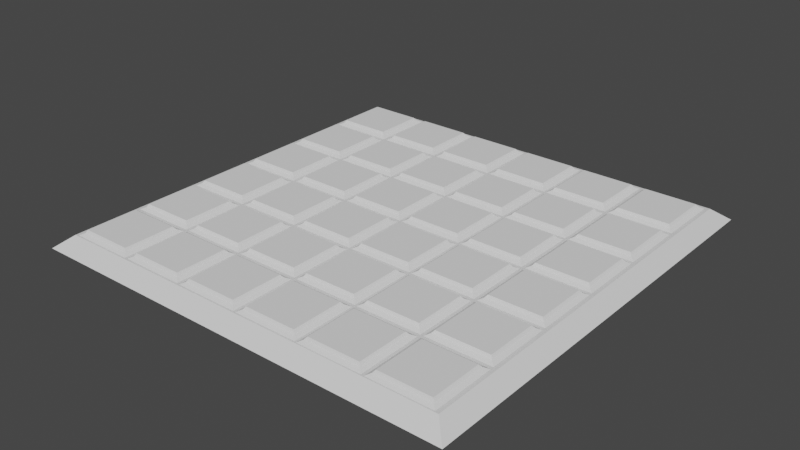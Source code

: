 # Source: Board_1.blend  (saved by Blender 2.81.16; exported with 4.5.12 LTS)
import bpy
from mathutils import Matrix  # noqa: F401  (used for matrix-valued properties, if any)

bpy.ops.wm.read_factory_settings(use_empty=True)
scene = bpy.context.scene
scene.name = 'Scene'

# ---- collections
col_collection = bpy.data.collections.new('Collection'); scene.collection.children.link(col_collection)

# ---- materials (node trees are filled in below, after node groups)
mat_material = bpy.data.materials.new('Material')
mat_material.alpha_threshold = 0.0
mat_material.use_transparent_shadow = False
mat_material.line_color = (0.0, 0.0, 0.0, 1.0)

# ---- material node trees
mat_material.use_nodes = True; mat_material.node_tree.nodes.clear()
_N = mat_material.node_tree.nodes; _L = mat_material.node_tree.links
n0 = _N.new('ShaderNodeOutputMaterial'); n0.name = 'Material Output'; n0.location = (300, 300)
n1 = _N.new('ShaderNodeBsdfPrincipled'); n1.name = 'Principled BSDF'; n1.location = (10, 300)
n1.distribution = 'GGX'
n1.subsurface_method = 'BURLEY'
n1.inputs[2].default_value = 0.4
n1.inputs[3].default_value = 1.45
n1.inputs[27].default_value = (0.0, 0.0, 0.0, 1.0)
n1.inputs[28].default_value = 1.0
_L.new(n1.outputs[0], n0.inputs[0])
n0.is_active_output = True

# ---- world
world_world = bpy.data.worlds.new('World'); scene.world = world_world
world_world.use_nodes = True; world_world.node_tree.nodes.clear()
_N = world_world.node_tree.nodes; _L = world_world.node_tree.links
n0 = _N.new('ShaderNodeOutputWorld'); n0.name = 'World Output'; n0.location = (300, 300)
n1 = _N.new('ShaderNodeBackground'); n1.name = 'Background'; n1.location = (10, 300)
n1.inputs[0].default_value = (0.05088, 0.05088, 0.05088, 1.0)
_L.new(n1.outputs[0], n0.inputs[0])
n0.is_active_output = True
world_world.color = (0.05088, 0.05088, 0.05088)
world_world.use_sun_shadow = False
world_world.sun_shadow_jitter_overblur = 0.0

# ---- meshes
me_cube = bpy.data.meshes.new('Cube')
me_cube.from_pydata([(1.0, 1.0, 1.0), (1.076, 1.076, -1.0), (1.0, -1.0, 1.0), (1.076, -1.076, -1.0), (-1.0, 1.0, 1.0), (-1.076, 1.076, -1.0), (-1.0, -1.0, 1.0), (-1.076, -1.076, -1.0)], [], [(0, 4, 6, 2), (3, 2, 6, 7), (7, 6, 4, 5), (5, 1, 3, 7), (1, 0, 2, 3), (5, 4, 0, 1)])
_uv = me_cube.uv_layers.new(name='UVMap')
_uv.uv.foreach_set('vector', [0.625, 0.5, 0.875, 0.5, 0.875, 0.75, 0.625, 0.75, 0.375, 0.75, 0.625, 0.75, 0.625, 1.0, 0.375, 1.0, 0.375, 0.0, 0.625, 0.0, 0.625, 0.25, 0.375, 0.25, 0.125, 0.5, 0.375, 0.5, 0.375, 0.75, 0.125, 0.75, 0.375, 0.5, 0.625, 0.5, 0.625, 0.75, 0.375, 0.75, 0.375, 0.25, 0.625, 0.25, 0.625, 0.5, 0.375, 0.5])
me_cube.materials.append(mat_material)
me_cube.use_remesh_preserve_volume = False
me_cube.use_remesh_preserve_attributes = False
me_cube.use_mirror_vertex_groups = False
me_cube.update()
me_cube_001 = bpy.data.meshes.new('Cube.001')
me_cube_001.from_pydata([(-1.12, -1.257, -2.576), (-0.8694, -1.042, -1.727), (-1.12, 1.222, -2.576), (-0.8694, 0.9583, -1.727), (1.359, -1.257, -2.576), (1.131, -1.042, -1.727), (1.359, 1.222, -2.576), (1.131, 0.9583, -1.727), (-0.9573, -1.095, -2.205), (-0.9573, 1.06, -2.205), (1.197, 1.06, -2.205), (1.197, -1.095, -2.205)], [], [(8, 1, 3, 9), (9, 3, 7, 10), (10, 7, 5, 11), (11, 5, 1, 8), (2, 6, 4, 0), (7, 3, 1, 5), (4, 11, 8, 0), (6, 10, 11, 4), (2, 9, 10, 6), (0, 8, 9, 2)])
_uv = me_cube_001.uv_layers.new(name='UVMap')
_uv.uv.foreach_set('vector', [0.4954, 0.0, 0.625, 0.0, 0.625, 0.25, 0.4954, 0.25, 0.4954, 0.25, 0.625, 0.25, 0.625, 0.5, 0.4954, 0.5, 0.4954, 0.5, 0.625, 0.5, 0.625, 0.75, 0.4954, 0.75, 0.4954, 0.75, 0.625, 0.75, 0.625, 1.0, 0.4954, 1.0, 0.125, 0.5, 0.375, 0.5, 0.375, 0.75, 0.125, 0.75, 0.625, 0.5, 0.875, 0.5, 0.875, 0.75, 0.625, 0.75, 0.375, 0.75, 0.4954, 0.75, 0.4954, 1.0, 0.375, 1.0, 0.375, 0.5, 0.4954, 0.5, 0.4954, 0.75, 0.375, 0.75, 0.375, 0.25, 0.4954, 0.25, 0.4954, 0.5, 0.375, 0.5, 0.375, 0.0, 0.4954, 0.0, 0.4954, 0.25, 0.375, 0.25])
me_cube_001.use_remesh_fix_poles = True
me_cube_001.use_remesh_preserve_attributes = False
me_cube_001.use_mirror_vertex_groups = False
me_cube_001.update()
me_cube_002 = bpy.data.meshes.new('Cube.002')
me_cube_002.from_pydata([(-1.12, -1.257, -2.576), (-0.8694, -1.042, -1.727), (-1.12, 1.222, -2.576), (-0.8694, 0.9583, -1.727), (1.359, -1.257, -2.576), (1.131, -1.042, -1.727), (1.359, 1.222, -2.576), (1.131, 0.9583, -1.727), (-0.9573, -1.095, -2.205), (-0.9573, 1.06, -2.205), (1.197, 1.06, -2.205), (1.197, -1.095, -2.205)], [], [(8, 1, 3, 9), (9, 3, 7, 10), (10, 7, 5, 11), (11, 5, 1, 8), (2, 6, 4, 0), (7, 3, 1, 5), (4, 11, 8, 0), (6, 10, 11, 4), (2, 9, 10, 6), (0, 8, 9, 2)])
_uv = me_cube_002.uv_layers.new(name='UVMap')
_uv.uv.foreach_set('vector', [0.4954, 0.0, 0.625, 0.0, 0.625, 0.25, 0.4954, 0.25, 0.4954, 0.25, 0.625, 0.25, 0.625, 0.5, 0.4954, 0.5, 0.4954, 0.5, 0.625, 0.5, 0.625, 0.75, 0.4954, 0.75, 0.4954, 0.75, 0.625, 0.75, 0.625, 1.0, 0.4954, 1.0, 0.125, 0.5, 0.375, 0.5, 0.375, 0.75, 0.125, 0.75, 0.625, 0.5, 0.875, 0.5, 0.875, 0.75, 0.625, 0.75, 0.375, 0.75, 0.4954, 0.75, 0.4954, 1.0, 0.375, 1.0, 0.375, 0.5, 0.4954, 0.5, 0.4954, 0.75, 0.375, 0.75, 0.375, 0.25, 0.4954, 0.25, 0.4954, 0.5, 0.375, 0.5, 0.375, 0.0, 0.4954, 0.0, 0.4954, 0.25, 0.375, 0.25])
me_cube_002.use_remesh_fix_poles = True
me_cube_002.use_remesh_preserve_attributes = False
me_cube_002.use_mirror_vertex_groups = False
me_cube_002.update()
me_cube_003 = bpy.data.meshes.new('Cube.003')
me_cube_003.from_pydata([(-1.12, -1.257, -2.576), (-0.8694, -1.042, -1.727), (-1.12, 1.222, -2.576), (-0.8694, 0.9583, -1.727), (1.359, -1.257, -2.576), (1.131, -1.042, -1.727), (1.359, 1.222, -2.576), (1.131, 0.9583, -1.727), (-0.9573, -1.095, -2.205), (-0.9573, 1.06, -2.205), (1.197, 1.06, -2.205), (1.197, -1.095, -2.205)], [], [(8, 1, 3, 9), (9, 3, 7, 10), (10, 7, 5, 11), (11, 5, 1, 8), (2, 6, 4, 0), (7, 3, 1, 5), (4, 11, 8, 0), (6, 10, 11, 4), (2, 9, 10, 6), (0, 8, 9, 2)])
_uv = me_cube_003.uv_layers.new(name='UVMap')
_uv.uv.foreach_set('vector', [0.4954, 0.0, 0.625, 0.0, 0.625, 0.25, 0.4954, 0.25, 0.4954, 0.25, 0.625, 0.25, 0.625, 0.5, 0.4954, 0.5, 0.4954, 0.5, 0.625, 0.5, 0.625, 0.75, 0.4954, 0.75, 0.4954, 0.75, 0.625, 0.75, 0.625, 1.0, 0.4954, 1.0, 0.125, 0.5, 0.375, 0.5, 0.375, 0.75, 0.125, 0.75, 0.625, 0.5, 0.875, 0.5, 0.875, 0.75, 0.625, 0.75, 0.375, 0.75, 0.4954, 0.75, 0.4954, 1.0, 0.375, 1.0, 0.375, 0.5, 0.4954, 0.5, 0.4954, 0.75, 0.375, 0.75, 0.375, 0.25, 0.4954, 0.25, 0.4954, 0.5, 0.375, 0.5, 0.375, 0.0, 0.4954, 0.0, 0.4954, 0.25, 0.375, 0.25])
me_cube_003.use_remesh_fix_poles = True
me_cube_003.use_remesh_preserve_attributes = False
me_cube_003.use_mirror_vertex_groups = False
me_cube_003.update()
me_cube_004 = bpy.data.meshes.new('Cube.004')
me_cube_004.from_pydata([(-1.12, -1.257, -2.576), (-0.8694, -1.042, -1.727), (-1.12, 1.222, -2.576), (-0.8694, 0.9583, -1.727), (1.359, -1.257, -2.576), (1.131, -1.042, -1.727), (1.359, 1.222, -2.576), (1.131, 0.9583, -1.727), (-0.9573, -1.095, -2.205), (-0.9573, 1.06, -2.205), (1.197, 1.06, -2.205), (1.197, -1.095, -2.205)], [], [(8, 1, 3, 9), (9, 3, 7, 10), (10, 7, 5, 11), (11, 5, 1, 8), (2, 6, 4, 0), (7, 3, 1, 5), (4, 11, 8, 0), (6, 10, 11, 4), (2, 9, 10, 6), (0, 8, 9, 2)])
_uv = me_cube_004.uv_layers.new(name='UVMap')
_uv.uv.foreach_set('vector', [0.4954, 0.0, 0.625, 0.0, 0.625, 0.25, 0.4954, 0.25, 0.4954, 0.25, 0.625, 0.25, 0.625, 0.5, 0.4954, 0.5, 0.4954, 0.5, 0.625, 0.5, 0.625, 0.75, 0.4954, 0.75, 0.4954, 0.75, 0.625, 0.75, 0.625, 1.0, 0.4954, 1.0, 0.125, 0.5, 0.375, 0.5, 0.375, 0.75, 0.125, 0.75, 0.625, 0.5, 0.875, 0.5, 0.875, 0.75, 0.625, 0.75, 0.375, 0.75, 0.4954, 0.75, 0.4954, 1.0, 0.375, 1.0, 0.375, 0.5, 0.4954, 0.5, 0.4954, 0.75, 0.375, 0.75, 0.375, 0.25, 0.4954, 0.25, 0.4954, 0.5, 0.375, 0.5, 0.375, 0.0, 0.4954, 0.0, 0.4954, 0.25, 0.375, 0.25])
me_cube_004.use_remesh_fix_poles = True
me_cube_004.use_remesh_preserve_attributes = False
me_cube_004.use_mirror_vertex_groups = False
me_cube_004.update()
me_cube_005 = bpy.data.meshes.new('Cube.005')
me_cube_005.from_pydata([(-1.12, -1.257, -2.576), (-0.8694, -1.042, -1.727), (-1.12, 1.222, -2.576), (-0.8694, 0.9583, -1.727), (1.359, -1.257, -2.576), (1.131, -1.042, -1.727), (1.359, 1.222, -2.576), (1.131, 0.9583, -1.727), (-0.9573, -1.095, -2.205), (-0.9573, 1.06, -2.205), (1.197, 1.06, -2.205), (1.197, -1.095, -2.205)], [], [(8, 1, 3, 9), (9, 3, 7, 10), (10, 7, 5, 11), (11, 5, 1, 8), (2, 6, 4, 0), (7, 3, 1, 5), (4, 11, 8, 0), (6, 10, 11, 4), (2, 9, 10, 6), (0, 8, 9, 2)])
_uv = me_cube_005.uv_layers.new(name='UVMap')
_uv.uv.foreach_set('vector', [0.4954, 0.0, 0.625, 0.0, 0.625, 0.25, 0.4954, 0.25, 0.4954, 0.25, 0.625, 0.25, 0.625, 0.5, 0.4954, 0.5, 0.4954, 0.5, 0.625, 0.5, 0.625, 0.75, 0.4954, 0.75, 0.4954, 0.75, 0.625, 0.75, 0.625, 1.0, 0.4954, 1.0, 0.125, 0.5, 0.375, 0.5, 0.375, 0.75, 0.125, 0.75, 0.625, 0.5, 0.875, 0.5, 0.875, 0.75, 0.625, 0.75, 0.375, 0.75, 0.4954, 0.75, 0.4954, 1.0, 0.375, 1.0, 0.375, 0.5, 0.4954, 0.5, 0.4954, 0.75, 0.375, 0.75, 0.375, 0.25, 0.4954, 0.25, 0.4954, 0.5, 0.375, 0.5, 0.375, 0.0, 0.4954, 0.0, 0.4954, 0.25, 0.375, 0.25])
me_cube_005.use_remesh_fix_poles = True
me_cube_005.use_remesh_preserve_attributes = False
me_cube_005.use_mirror_vertex_groups = False
me_cube_005.update()
me_cube_006 = bpy.data.meshes.new('Cube.006')
me_cube_006.from_pydata([(-1.12, -1.257, -2.576), (-0.8694, -1.042, -1.727), (-1.12, 1.222, -2.576), (-0.8694, 0.9583, -1.727), (1.359, -1.257, -2.576), (1.131, -1.042, -1.727), (1.359, 1.222, -2.576), (1.131, 0.9583, -1.727), (-0.9573, -1.095, -2.205), (-0.9573, 1.06, -2.205), (1.197, 1.06, -2.205), (1.197, -1.095, -2.205)], [], [(8, 1, 3, 9), (9, 3, 7, 10), (10, 7, 5, 11), (11, 5, 1, 8), (2, 6, 4, 0), (7, 3, 1, 5), (4, 11, 8, 0), (6, 10, 11, 4), (2, 9, 10, 6), (0, 8, 9, 2)])
_uv = me_cube_006.uv_layers.new(name='UVMap')
_uv.uv.foreach_set('vector', [0.4954, 0.0, 0.625, 0.0, 0.625, 0.25, 0.4954, 0.25, 0.4954, 0.25, 0.625, 0.25, 0.625, 0.5, 0.4954, 0.5, 0.4954, 0.5, 0.625, 0.5, 0.625, 0.75, 0.4954, 0.75, 0.4954, 0.75, 0.625, 0.75, 0.625, 1.0, 0.4954, 1.0, 0.125, 0.5, 0.375, 0.5, 0.375, 0.75, 0.125, 0.75, 0.625, 0.5, 0.875, 0.5, 0.875, 0.75, 0.625, 0.75, 0.375, 0.75, 0.4954, 0.75, 0.4954, 1.0, 0.375, 1.0, 0.375, 0.5, 0.4954, 0.5, 0.4954, 0.75, 0.375, 0.75, 0.375, 0.25, 0.4954, 0.25, 0.4954, 0.5, 0.375, 0.5, 0.375, 0.0, 0.4954, 0.0, 0.4954, 0.25, 0.375, 0.25])
me_cube_006.use_remesh_fix_poles = True
me_cube_006.use_remesh_preserve_attributes = False
me_cube_006.use_mirror_vertex_groups = False
me_cube_006.update()
me_cube_007 = bpy.data.meshes.new('Cube.007')
me_cube_007.from_pydata([(-1.12, -1.257, -2.576), (-0.8694, -1.042, -1.727), (-1.12, 1.222, -2.576), (-0.8694, 0.9583, -1.727), (1.359, -1.257, -2.576), (1.131, -1.042, -1.727), (1.359, 1.222, -2.576), (1.131, 0.9583, -1.727), (-0.9573, -1.095, -2.205), (-0.9573, 1.06, -2.205), (1.197, 1.06, -2.205), (1.197, -1.095, -2.205)], [], [(8, 1, 3, 9), (9, 3, 7, 10), (10, 7, 5, 11), (11, 5, 1, 8), (2, 6, 4, 0), (7, 3, 1, 5), (4, 11, 8, 0), (6, 10, 11, 4), (2, 9, 10, 6), (0, 8, 9, 2)])
_uv = me_cube_007.uv_layers.new(name='UVMap')
_uv.uv.foreach_set('vector', [0.4954, 0.0, 0.625, 0.0, 0.625, 0.25, 0.4954, 0.25, 0.4954, 0.25, 0.625, 0.25, 0.625, 0.5, 0.4954, 0.5, 0.4954, 0.5, 0.625, 0.5, 0.625, 0.75, 0.4954, 0.75, 0.4954, 0.75, 0.625, 0.75, 0.625, 1.0, 0.4954, 1.0, 0.125, 0.5, 0.375, 0.5, 0.375, 0.75, 0.125, 0.75, 0.625, 0.5, 0.875, 0.5, 0.875, 0.75, 0.625, 0.75, 0.375, 0.75, 0.4954, 0.75, 0.4954, 1.0, 0.375, 1.0, 0.375, 0.5, 0.4954, 0.5, 0.4954, 0.75, 0.375, 0.75, 0.375, 0.25, 0.4954, 0.25, 0.4954, 0.5, 0.375, 0.5, 0.375, 0.0, 0.4954, 0.0, 0.4954, 0.25, 0.375, 0.25])
me_cube_007.use_remesh_fix_poles = True
me_cube_007.use_remesh_preserve_attributes = False
me_cube_007.use_mirror_vertex_groups = False
me_cube_007.update()
me_cube_008 = bpy.data.meshes.new('Cube.008')
me_cube_008.from_pydata([(-1.12, -1.257, -2.576), (-0.8694, -1.042, -1.727), (-1.12, 1.222, -2.576), (-0.8694, 0.9583, -1.727), (1.359, -1.257, -2.576), (1.131, -1.042, -1.727), (1.359, 1.222, -2.576), (1.131, 0.9583, -1.727), (-0.9573, -1.095, -2.205), (-0.9573, 1.06, -2.205), (1.197, 1.06, -2.205), (1.197, -1.095, -2.205)], [], [(8, 1, 3, 9), (9, 3, 7, 10), (10, 7, 5, 11), (11, 5, 1, 8), (2, 6, 4, 0), (7, 3, 1, 5), (4, 11, 8, 0), (6, 10, 11, 4), (2, 9, 10, 6), (0, 8, 9, 2)])
_uv = me_cube_008.uv_layers.new(name='UVMap')
_uv.uv.foreach_set('vector', [0.4954, 0.0, 0.625, 0.0, 0.625, 0.25, 0.4954, 0.25, 0.4954, 0.25, 0.625, 0.25, 0.625, 0.5, 0.4954, 0.5, 0.4954, 0.5, 0.625, 0.5, 0.625, 0.75, 0.4954, 0.75, 0.4954, 0.75, 0.625, 0.75, 0.625, 1.0, 0.4954, 1.0, 0.125, 0.5, 0.375, 0.5, 0.375, 0.75, 0.125, 0.75, 0.625, 0.5, 0.875, 0.5, 0.875, 0.75, 0.625, 0.75, 0.375, 0.75, 0.4954, 0.75, 0.4954, 1.0, 0.375, 1.0, 0.375, 0.5, 0.4954, 0.5, 0.4954, 0.75, 0.375, 0.75, 0.375, 0.25, 0.4954, 0.25, 0.4954, 0.5, 0.375, 0.5, 0.375, 0.0, 0.4954, 0.0, 0.4954, 0.25, 0.375, 0.25])
me_cube_008.use_remesh_fix_poles = True
me_cube_008.use_remesh_preserve_attributes = False
me_cube_008.use_mirror_vertex_groups = False
me_cube_008.update()
me_cube_009 = bpy.data.meshes.new('Cube.009')
me_cube_009.from_pydata([(-1.12, -1.257, -2.576), (-0.8694, -1.042, -1.727), (-1.12, 1.222, -2.576), (-0.8694, 0.9583, -1.727), (1.359, -1.257, -2.576), (1.131, -1.042, -1.727), (1.359, 1.222, -2.576), (1.131, 0.9583, -1.727), (-0.9573, -1.095, -2.205), (-0.9573, 1.06, -2.205), (1.197, 1.06, -2.205), (1.197, -1.095, -2.205)], [], [(8, 1, 3, 9), (9, 3, 7, 10), (10, 7, 5, 11), (11, 5, 1, 8), (2, 6, 4, 0), (7, 3, 1, 5), (4, 11, 8, 0), (6, 10, 11, 4), (2, 9, 10, 6), (0, 8, 9, 2)])
_uv = me_cube_009.uv_layers.new(name='UVMap')
_uv.uv.foreach_set('vector', [0.4954, 0.0, 0.625, 0.0, 0.625, 0.25, 0.4954, 0.25, 0.4954, 0.25, 0.625, 0.25, 0.625, 0.5, 0.4954, 0.5, 0.4954, 0.5, 0.625, 0.5, 0.625, 0.75, 0.4954, 0.75, 0.4954, 0.75, 0.625, 0.75, 0.625, 1.0, 0.4954, 1.0, 0.125, 0.5, 0.375, 0.5, 0.375, 0.75, 0.125, 0.75, 0.625, 0.5, 0.875, 0.5, 0.875, 0.75, 0.625, 0.75, 0.375, 0.75, 0.4954, 0.75, 0.4954, 1.0, 0.375, 1.0, 0.375, 0.5, 0.4954, 0.5, 0.4954, 0.75, 0.375, 0.75, 0.375, 0.25, 0.4954, 0.25, 0.4954, 0.5, 0.375, 0.5, 0.375, 0.0, 0.4954, 0.0, 0.4954, 0.25, 0.375, 0.25])
me_cube_009.use_remesh_fix_poles = True
me_cube_009.use_remesh_preserve_attributes = False
me_cube_009.use_mirror_vertex_groups = False
me_cube_009.update()
me_cube_010 = bpy.data.meshes.new('Cube.010')
me_cube_010.from_pydata([(-1.12, -1.257, -2.576), (-0.8694, -1.042, -1.727), (-1.12, 1.222, -2.576), (-0.8694, 0.9583, -1.727), (1.359, -1.257, -2.576), (1.131, -1.042, -1.727), (1.359, 1.222, -2.576), (1.131, 0.9583, -1.727), (-0.9573, -1.095, -2.205), (-0.9573, 1.06, -2.205), (1.197, 1.06, -2.205), (1.197, -1.095, -2.205)], [], [(8, 1, 3, 9), (9, 3, 7, 10), (10, 7, 5, 11), (11, 5, 1, 8), (2, 6, 4, 0), (7, 3, 1, 5), (4, 11, 8, 0), (6, 10, 11, 4), (2, 9, 10, 6), (0, 8, 9, 2)])
_uv = me_cube_010.uv_layers.new(name='UVMap')
_uv.uv.foreach_set('vector', [0.4954, 0.0, 0.625, 0.0, 0.625, 0.25, 0.4954, 0.25, 0.4954, 0.25, 0.625, 0.25, 0.625, 0.5, 0.4954, 0.5, 0.4954, 0.5, 0.625, 0.5, 0.625, 0.75, 0.4954, 0.75, 0.4954, 0.75, 0.625, 0.75, 0.625, 1.0, 0.4954, 1.0, 0.125, 0.5, 0.375, 0.5, 0.375, 0.75, 0.125, 0.75, 0.625, 0.5, 0.875, 0.5, 0.875, 0.75, 0.625, 0.75, 0.375, 0.75, 0.4954, 0.75, 0.4954, 1.0, 0.375, 1.0, 0.375, 0.5, 0.4954, 0.5, 0.4954, 0.75, 0.375, 0.75, 0.375, 0.25, 0.4954, 0.25, 0.4954, 0.5, 0.375, 0.5, 0.375, 0.0, 0.4954, 0.0, 0.4954, 0.25, 0.375, 0.25])
me_cube_010.use_remesh_fix_poles = True
me_cube_010.use_remesh_preserve_attributes = False
me_cube_010.use_mirror_vertex_groups = False
me_cube_010.update()
me_cube_011 = bpy.data.meshes.new('Cube.011')
me_cube_011.from_pydata([(-1.12, -1.257, -2.576), (-0.8694, -1.042, -1.727), (-1.12, 1.222, -2.576), (-0.8694, 0.9583, -1.727), (1.359, -1.257, -2.576), (1.131, -1.042, -1.727), (1.359, 1.222, -2.576), (1.131, 0.9583, -1.727), (-0.9573, -1.095, -2.205), (-0.9573, 1.06, -2.205), (1.197, 1.06, -2.205), (1.197, -1.095, -2.205)], [], [(8, 1, 3, 9), (9, 3, 7, 10), (10, 7, 5, 11), (11, 5, 1, 8), (2, 6, 4, 0), (7, 3, 1, 5), (4, 11, 8, 0), (6, 10, 11, 4), (2, 9, 10, 6), (0, 8, 9, 2)])
_uv = me_cube_011.uv_layers.new(name='UVMap')
_uv.uv.foreach_set('vector', [0.4954, 0.0, 0.625, 0.0, 0.625, 0.25, 0.4954, 0.25, 0.4954, 0.25, 0.625, 0.25, 0.625, 0.5, 0.4954, 0.5, 0.4954, 0.5, 0.625, 0.5, 0.625, 0.75, 0.4954, 0.75, 0.4954, 0.75, 0.625, 0.75, 0.625, 1.0, 0.4954, 1.0, 0.125, 0.5, 0.375, 0.5, 0.375, 0.75, 0.125, 0.75, 0.625, 0.5, 0.875, 0.5, 0.875, 0.75, 0.625, 0.75, 0.375, 0.75, 0.4954, 0.75, 0.4954, 1.0, 0.375, 1.0, 0.375, 0.5, 0.4954, 0.5, 0.4954, 0.75, 0.375, 0.75, 0.375, 0.25, 0.4954, 0.25, 0.4954, 0.5, 0.375, 0.5, 0.375, 0.0, 0.4954, 0.0, 0.4954, 0.25, 0.375, 0.25])
me_cube_011.use_remesh_fix_poles = True
me_cube_011.use_remesh_preserve_attributes = False
me_cube_011.use_mirror_vertex_groups = False
me_cube_011.update()
me_cube_012 = bpy.data.meshes.new('Cube.012')
me_cube_012.from_pydata([(-1.12, -1.257, -2.576), (-0.8694, -1.042, -1.727), (-1.12, 1.222, -2.576), (-0.8694, 0.9583, -1.727), (1.359, -1.257, -2.576), (1.131, -1.042, -1.727), (1.359, 1.222, -2.576), (1.131, 0.9583, -1.727), (-0.9573, -1.095, -2.205), (-0.9573, 1.06, -2.205), (1.197, 1.06, -2.205), (1.197, -1.095, -2.205)], [], [(8, 1, 3, 9), (9, 3, 7, 10), (10, 7, 5, 11), (11, 5, 1, 8), (2, 6, 4, 0), (7, 3, 1, 5), (4, 11, 8, 0), (6, 10, 11, 4), (2, 9, 10, 6), (0, 8, 9, 2)])
_uv = me_cube_012.uv_layers.new(name='UVMap')
_uv.uv.foreach_set('vector', [0.4954, 0.0, 0.625, 0.0, 0.625, 0.25, 0.4954, 0.25, 0.4954, 0.25, 0.625, 0.25, 0.625, 0.5, 0.4954, 0.5, 0.4954, 0.5, 0.625, 0.5, 0.625, 0.75, 0.4954, 0.75, 0.4954, 0.75, 0.625, 0.75, 0.625, 1.0, 0.4954, 1.0, 0.125, 0.5, 0.375, 0.5, 0.375, 0.75, 0.125, 0.75, 0.625, 0.5, 0.875, 0.5, 0.875, 0.75, 0.625, 0.75, 0.375, 0.75, 0.4954, 0.75, 0.4954, 1.0, 0.375, 1.0, 0.375, 0.5, 0.4954, 0.5, 0.4954, 0.75, 0.375, 0.75, 0.375, 0.25, 0.4954, 0.25, 0.4954, 0.5, 0.375, 0.5, 0.375, 0.0, 0.4954, 0.0, 0.4954, 0.25, 0.375, 0.25])
me_cube_012.use_remesh_fix_poles = True
me_cube_012.use_remesh_preserve_attributes = False
me_cube_012.use_mirror_vertex_groups = False
me_cube_012.update()
me_cube_018 = bpy.data.meshes.new('Cube.018')
me_cube_018.from_pydata([(-1.12, -1.257, -2.576), (-0.8694, -1.042, -1.727), (-1.12, 1.222, -2.576), (-0.8694, 0.9583, -1.727), (1.359, -1.257, -2.576), (1.131, -1.042, -1.727), (1.359, 1.222, -2.576), (1.131, 0.9583, -1.727), (-0.9573, -1.095, -2.205), (-0.9573, 1.06, -2.205), (1.197, 1.06, -2.205), (1.197, -1.095, -2.205)], [], [(8, 1, 3, 9), (9, 3, 7, 10), (10, 7, 5, 11), (11, 5, 1, 8), (2, 6, 4, 0), (7, 3, 1, 5), (4, 11, 8, 0), (6, 10, 11, 4), (2, 9, 10, 6), (0, 8, 9, 2)])
_uv = me_cube_018.uv_layers.new(name='UVMap')
_uv.uv.foreach_set('vector', [0.4954, 0.0, 0.625, 0.0, 0.625, 0.25, 0.4954, 0.25, 0.4954, 0.25, 0.625, 0.25, 0.625, 0.5, 0.4954, 0.5, 0.4954, 0.5, 0.625, 0.5, 0.625, 0.75, 0.4954, 0.75, 0.4954, 0.75, 0.625, 0.75, 0.625, 1.0, 0.4954, 1.0, 0.125, 0.5, 0.375, 0.5, 0.375, 0.75, 0.125, 0.75, 0.625, 0.5, 0.875, 0.5, 0.875, 0.75, 0.625, 0.75, 0.375, 0.75, 0.4954, 0.75, 0.4954, 1.0, 0.375, 1.0, 0.375, 0.5, 0.4954, 0.5, 0.4954, 0.75, 0.375, 0.75, 0.375, 0.25, 0.4954, 0.25, 0.4954, 0.5, 0.375, 0.5, 0.375, 0.0, 0.4954, 0.0, 0.4954, 0.25, 0.375, 0.25])
me_cube_018.use_remesh_fix_poles = True
me_cube_018.use_remesh_preserve_attributes = False
me_cube_018.use_mirror_vertex_groups = False
me_cube_018.update()
me_cube_017 = bpy.data.meshes.new('Cube.017')
me_cube_017.from_pydata([(-1.12, -1.257, -2.576), (-0.8694, -1.042, -1.727), (-1.12, 1.222, -2.576), (-0.8694, 0.9583, -1.727), (1.359, -1.257, -2.576), (1.131, -1.042, -1.727), (1.359, 1.222, -2.576), (1.131, 0.9583, -1.727), (-0.9573, -1.095, -2.205), (-0.9573, 1.06, -2.205), (1.197, 1.06, -2.205), (1.197, -1.095, -2.205)], [], [(8, 1, 3, 9), (9, 3, 7, 10), (10, 7, 5, 11), (11, 5, 1, 8), (2, 6, 4, 0), (7, 3, 1, 5), (4, 11, 8, 0), (6, 10, 11, 4), (2, 9, 10, 6), (0, 8, 9, 2)])
_uv = me_cube_017.uv_layers.new(name='UVMap')
_uv.uv.foreach_set('vector', [0.4954, 0.0, 0.625, 0.0, 0.625, 0.25, 0.4954, 0.25, 0.4954, 0.25, 0.625, 0.25, 0.625, 0.5, 0.4954, 0.5, 0.4954, 0.5, 0.625, 0.5, 0.625, 0.75, 0.4954, 0.75, 0.4954, 0.75, 0.625, 0.75, 0.625, 1.0, 0.4954, 1.0, 0.125, 0.5, 0.375, 0.5, 0.375, 0.75, 0.125, 0.75, 0.625, 0.5, 0.875, 0.5, 0.875, 0.75, 0.625, 0.75, 0.375, 0.75, 0.4954, 0.75, 0.4954, 1.0, 0.375, 1.0, 0.375, 0.5, 0.4954, 0.5, 0.4954, 0.75, 0.375, 0.75, 0.375, 0.25, 0.4954, 0.25, 0.4954, 0.5, 0.375, 0.5, 0.375, 0.0, 0.4954, 0.0, 0.4954, 0.25, 0.375, 0.25])
me_cube_017.use_remesh_fix_poles = True
me_cube_017.use_remesh_preserve_attributes = False
me_cube_017.use_mirror_vertex_groups = False
me_cube_017.update()
me_cube_016 = bpy.data.meshes.new('Cube.016')
me_cube_016.from_pydata([(-1.12, -1.257, -2.576), (-0.8694, -1.042, -1.727), (-1.12, 1.222, -2.576), (-0.8694, 0.9583, -1.727), (1.359, -1.257, -2.576), (1.131, -1.042, -1.727), (1.359, 1.222, -2.576), (1.131, 0.9583, -1.727), (-0.9573, -1.095, -2.205), (-0.9573, 1.06, -2.205), (1.197, 1.06, -2.205), (1.197, -1.095, -2.205)], [], [(8, 1, 3, 9), (9, 3, 7, 10), (10, 7, 5, 11), (11, 5, 1, 8), (2, 6, 4, 0), (7, 3, 1, 5), (4, 11, 8, 0), (6, 10, 11, 4), (2, 9, 10, 6), (0, 8, 9, 2)])
_uv = me_cube_016.uv_layers.new(name='UVMap')
_uv.uv.foreach_set('vector', [0.4954, 0.0, 0.625, 0.0, 0.625, 0.25, 0.4954, 0.25, 0.4954, 0.25, 0.625, 0.25, 0.625, 0.5, 0.4954, 0.5, 0.4954, 0.5, 0.625, 0.5, 0.625, 0.75, 0.4954, 0.75, 0.4954, 0.75, 0.625, 0.75, 0.625, 1.0, 0.4954, 1.0, 0.125, 0.5, 0.375, 0.5, 0.375, 0.75, 0.125, 0.75, 0.625, 0.5, 0.875, 0.5, 0.875, 0.75, 0.625, 0.75, 0.375, 0.75, 0.4954, 0.75, 0.4954, 1.0, 0.375, 1.0, 0.375, 0.5, 0.4954, 0.5, 0.4954, 0.75, 0.375, 0.75, 0.375, 0.25, 0.4954, 0.25, 0.4954, 0.5, 0.375, 0.5, 0.375, 0.0, 0.4954, 0.0, 0.4954, 0.25, 0.375, 0.25])
me_cube_016.use_remesh_fix_poles = True
me_cube_016.use_remesh_preserve_attributes = False
me_cube_016.use_mirror_vertex_groups = False
me_cube_016.update()
me_cube_015 = bpy.data.meshes.new('Cube.015')
me_cube_015.from_pydata([(-1.12, -1.257, -2.576), (-0.8694, -1.042, -1.727), (-1.12, 1.222, -2.576), (-0.8694, 0.9583, -1.727), (1.359, -1.257, -2.576), (1.131, -1.042, -1.727), (1.359, 1.222, -2.576), (1.131, 0.9583, -1.727), (-0.9573, -1.095, -2.205), (-0.9573, 1.06, -2.205), (1.197, 1.06, -2.205), (1.197, -1.095, -2.205)], [], [(8, 1, 3, 9), (9, 3, 7, 10), (10, 7, 5, 11), (11, 5, 1, 8), (2, 6, 4, 0), (7, 3, 1, 5), (4, 11, 8, 0), (6, 10, 11, 4), (2, 9, 10, 6), (0, 8, 9, 2)])
_uv = me_cube_015.uv_layers.new(name='UVMap')
_uv.uv.foreach_set('vector', [0.4954, 0.0, 0.625, 0.0, 0.625, 0.25, 0.4954, 0.25, 0.4954, 0.25, 0.625, 0.25, 0.625, 0.5, 0.4954, 0.5, 0.4954, 0.5, 0.625, 0.5, 0.625, 0.75, 0.4954, 0.75, 0.4954, 0.75, 0.625, 0.75, 0.625, 1.0, 0.4954, 1.0, 0.125, 0.5, 0.375, 0.5, 0.375, 0.75, 0.125, 0.75, 0.625, 0.5, 0.875, 0.5, 0.875, 0.75, 0.625, 0.75, 0.375, 0.75, 0.4954, 0.75, 0.4954, 1.0, 0.375, 1.0, 0.375, 0.5, 0.4954, 0.5, 0.4954, 0.75, 0.375, 0.75, 0.375, 0.25, 0.4954, 0.25, 0.4954, 0.5, 0.375, 0.5, 0.375, 0.0, 0.4954, 0.0, 0.4954, 0.25, 0.375, 0.25])
me_cube_015.use_remesh_fix_poles = True
me_cube_015.use_remesh_preserve_attributes = False
me_cube_015.use_mirror_vertex_groups = False
me_cube_015.update()
me_cube_014 = bpy.data.meshes.new('Cube.014')
me_cube_014.from_pydata([(-1.12, -1.257, -2.576), (-0.8694, -1.042, -1.727), (-1.12, 1.222, -2.576), (-0.8694, 0.9583, -1.727), (1.359, -1.257, -2.576), (1.131, -1.042, -1.727), (1.359, 1.222, -2.576), (1.131, 0.9583, -1.727), (-0.9573, -1.095, -2.205), (-0.9573, 1.06, -2.205), (1.197, 1.06, -2.205), (1.197, -1.095, -2.205)], [], [(8, 1, 3, 9), (9, 3, 7, 10), (10, 7, 5, 11), (11, 5, 1, 8), (2, 6, 4, 0), (7, 3, 1, 5), (4, 11, 8, 0), (6, 10, 11, 4), (2, 9, 10, 6), (0, 8, 9, 2)])
_uv = me_cube_014.uv_layers.new(name='UVMap')
_uv.uv.foreach_set('vector', [0.4954, 0.0, 0.625, 0.0, 0.625, 0.25, 0.4954, 0.25, 0.4954, 0.25, 0.625, 0.25, 0.625, 0.5, 0.4954, 0.5, 0.4954, 0.5, 0.625, 0.5, 0.625, 0.75, 0.4954, 0.75, 0.4954, 0.75, 0.625, 0.75, 0.625, 1.0, 0.4954, 1.0, 0.125, 0.5, 0.375, 0.5, 0.375, 0.75, 0.125, 0.75, 0.625, 0.5, 0.875, 0.5, 0.875, 0.75, 0.625, 0.75, 0.375, 0.75, 0.4954, 0.75, 0.4954, 1.0, 0.375, 1.0, 0.375, 0.5, 0.4954, 0.5, 0.4954, 0.75, 0.375, 0.75, 0.375, 0.25, 0.4954, 0.25, 0.4954, 0.5, 0.375, 0.5, 0.375, 0.0, 0.4954, 0.0, 0.4954, 0.25, 0.375, 0.25])
me_cube_014.use_remesh_fix_poles = True
me_cube_014.use_remesh_preserve_attributes = False
me_cube_014.use_mirror_vertex_groups = False
me_cube_014.update()
me_cube_013 = bpy.data.meshes.new('Cube.013')
me_cube_013.from_pydata([(-1.12, -1.257, -2.576), (-0.8694, -1.042, -1.727), (-1.12, 1.222, -2.576), (-0.8694, 0.9583, -1.727), (1.359, -1.257, -2.576), (1.131, -1.042, -1.727), (1.359, 1.222, -2.576), (1.131, 0.9583, -1.727), (-0.9573, -1.095, -2.205), (-0.9573, 1.06, -2.205), (1.197, 1.06, -2.205), (1.197, -1.095, -2.205)], [], [(8, 1, 3, 9), (9, 3, 7, 10), (10, 7, 5, 11), (11, 5, 1, 8), (2, 6, 4, 0), (7, 3, 1, 5), (4, 11, 8, 0), (6, 10, 11, 4), (2, 9, 10, 6), (0, 8, 9, 2)])
_uv = me_cube_013.uv_layers.new(name='UVMap')
_uv.uv.foreach_set('vector', [0.4954, 0.0, 0.625, 0.0, 0.625, 0.25, 0.4954, 0.25, 0.4954, 0.25, 0.625, 0.25, 0.625, 0.5, 0.4954, 0.5, 0.4954, 0.5, 0.625, 0.5, 0.625, 0.75, 0.4954, 0.75, 0.4954, 0.75, 0.625, 0.75, 0.625, 1.0, 0.4954, 1.0, 0.125, 0.5, 0.375, 0.5, 0.375, 0.75, 0.125, 0.75, 0.625, 0.5, 0.875, 0.5, 0.875, 0.75, 0.625, 0.75, 0.375, 0.75, 0.4954, 0.75, 0.4954, 1.0, 0.375, 1.0, 0.375, 0.5, 0.4954, 0.5, 0.4954, 0.75, 0.375, 0.75, 0.375, 0.25, 0.4954, 0.25, 0.4954, 0.5, 0.375, 0.5, 0.375, 0.0, 0.4954, 0.0, 0.4954, 0.25, 0.375, 0.25])
me_cube_013.use_remesh_fix_poles = True
me_cube_013.use_remesh_preserve_attributes = False
me_cube_013.use_mirror_vertex_groups = False
me_cube_013.update()
me_cube_024 = bpy.data.meshes.new('Cube.024')
me_cube_024.from_pydata([(-1.12, -1.257, -2.576), (-0.8694, -1.042, -1.727), (-1.12, 1.222, -2.576), (-0.8694, 0.9583, -1.727), (1.359, -1.257, -2.576), (1.131, -1.042, -1.727), (1.359, 1.222, -2.576), (1.131, 0.9583, -1.727), (-0.9573, -1.095, -2.205), (-0.9573, 1.06, -2.205), (1.197, 1.06, -2.205), (1.197, -1.095, -2.205)], [], [(8, 1, 3, 9), (9, 3, 7, 10), (10, 7, 5, 11), (11, 5, 1, 8), (2, 6, 4, 0), (7, 3, 1, 5), (4, 11, 8, 0), (6, 10, 11, 4), (2, 9, 10, 6), (0, 8, 9, 2)])
_uv = me_cube_024.uv_layers.new(name='UVMap')
_uv.uv.foreach_set('vector', [0.4954, 0.0, 0.625, 0.0, 0.625, 0.25, 0.4954, 0.25, 0.4954, 0.25, 0.625, 0.25, 0.625, 0.5, 0.4954, 0.5, 0.4954, 0.5, 0.625, 0.5, 0.625, 0.75, 0.4954, 0.75, 0.4954, 0.75, 0.625, 0.75, 0.625, 1.0, 0.4954, 1.0, 0.125, 0.5, 0.375, 0.5, 0.375, 0.75, 0.125, 0.75, 0.625, 0.5, 0.875, 0.5, 0.875, 0.75, 0.625, 0.75, 0.375, 0.75, 0.4954, 0.75, 0.4954, 1.0, 0.375, 1.0, 0.375, 0.5, 0.4954, 0.5, 0.4954, 0.75, 0.375, 0.75, 0.375, 0.25, 0.4954, 0.25, 0.4954, 0.5, 0.375, 0.5, 0.375, 0.0, 0.4954, 0.0, 0.4954, 0.25, 0.375, 0.25])
me_cube_024.use_remesh_fix_poles = True
me_cube_024.use_remesh_preserve_attributes = False
me_cube_024.use_mirror_vertex_groups = False
me_cube_024.update()
me_cube_023 = bpy.data.meshes.new('Cube.023')
me_cube_023.from_pydata([(-1.12, -1.257, -2.576), (-0.8694, -1.042, -1.727), (-1.12, 1.222, -2.576), (-0.8694, 0.9583, -1.727), (1.359, -1.257, -2.576), (1.131, -1.042, -1.727), (1.359, 1.222, -2.576), (1.131, 0.9583, -1.727), (-0.9573, -1.095, -2.205), (-0.9573, 1.06, -2.205), (1.197, 1.06, -2.205), (1.197, -1.095, -2.205)], [], [(8, 1, 3, 9), (9, 3, 7, 10), (10, 7, 5, 11), (11, 5, 1, 8), (2, 6, 4, 0), (7, 3, 1, 5), (4, 11, 8, 0), (6, 10, 11, 4), (2, 9, 10, 6), (0, 8, 9, 2)])
_uv = me_cube_023.uv_layers.new(name='UVMap')
_uv.uv.foreach_set('vector', [0.4954, 0.0, 0.625, 0.0, 0.625, 0.25, 0.4954, 0.25, 0.4954, 0.25, 0.625, 0.25, 0.625, 0.5, 0.4954, 0.5, 0.4954, 0.5, 0.625, 0.5, 0.625, 0.75, 0.4954, 0.75, 0.4954, 0.75, 0.625, 0.75, 0.625, 1.0, 0.4954, 1.0, 0.125, 0.5, 0.375, 0.5, 0.375, 0.75, 0.125, 0.75, 0.625, 0.5, 0.875, 0.5, 0.875, 0.75, 0.625, 0.75, 0.375, 0.75, 0.4954, 0.75, 0.4954, 1.0, 0.375, 1.0, 0.375, 0.5, 0.4954, 0.5, 0.4954, 0.75, 0.375, 0.75, 0.375, 0.25, 0.4954, 0.25, 0.4954, 0.5, 0.375, 0.5, 0.375, 0.0, 0.4954, 0.0, 0.4954, 0.25, 0.375, 0.25])
me_cube_023.use_remesh_fix_poles = True
me_cube_023.use_remesh_preserve_attributes = False
me_cube_023.use_mirror_vertex_groups = False
me_cube_023.update()
me_cube_022 = bpy.data.meshes.new('Cube.022')
me_cube_022.from_pydata([(-1.12, -1.257, -2.576), (-0.8694, -1.042, -1.727), (-1.12, 1.222, -2.576), (-0.8694, 0.9583, -1.727), (1.359, -1.257, -2.576), (1.131, -1.042, -1.727), (1.359, 1.222, -2.576), (1.131, 0.9583, -1.727), (-0.9573, -1.095, -2.205), (-0.9573, 1.06, -2.205), (1.197, 1.06, -2.205), (1.197, -1.095, -2.205)], [], [(8, 1, 3, 9), (9, 3, 7, 10), (10, 7, 5, 11), (11, 5, 1, 8), (2, 6, 4, 0), (7, 3, 1, 5), (4, 11, 8, 0), (6, 10, 11, 4), (2, 9, 10, 6), (0, 8, 9, 2)])
_uv = me_cube_022.uv_layers.new(name='UVMap')
_uv.uv.foreach_set('vector', [0.4954, 0.0, 0.625, 0.0, 0.625, 0.25, 0.4954, 0.25, 0.4954, 0.25, 0.625, 0.25, 0.625, 0.5, 0.4954, 0.5, 0.4954, 0.5, 0.625, 0.5, 0.625, 0.75, 0.4954, 0.75, 0.4954, 0.75, 0.625, 0.75, 0.625, 1.0, 0.4954, 1.0, 0.125, 0.5, 0.375, 0.5, 0.375, 0.75, 0.125, 0.75, 0.625, 0.5, 0.875, 0.5, 0.875, 0.75, 0.625, 0.75, 0.375, 0.75, 0.4954, 0.75, 0.4954, 1.0, 0.375, 1.0, 0.375, 0.5, 0.4954, 0.5, 0.4954, 0.75, 0.375, 0.75, 0.375, 0.25, 0.4954, 0.25, 0.4954, 0.5, 0.375, 0.5, 0.375, 0.0, 0.4954, 0.0, 0.4954, 0.25, 0.375, 0.25])
me_cube_022.use_remesh_fix_poles = True
me_cube_022.use_remesh_preserve_attributes = False
me_cube_022.use_mirror_vertex_groups = False
me_cube_022.update()
me_cube_021 = bpy.data.meshes.new('Cube.021')
me_cube_021.from_pydata([(-1.12, -1.257, -2.576), (-0.8694, -1.042, -1.727), (-1.12, 1.222, -2.576), (-0.8694, 0.9583, -1.727), (1.359, -1.257, -2.576), (1.131, -1.042, -1.727), (1.359, 1.222, -2.576), (1.131, 0.9583, -1.727), (-0.9573, -1.095, -2.205), (-0.9573, 1.06, -2.205), (1.197, 1.06, -2.205), (1.197, -1.095, -2.205)], [], [(8, 1, 3, 9), (9, 3, 7, 10), (10, 7, 5, 11), (11, 5, 1, 8), (2, 6, 4, 0), (7, 3, 1, 5), (4, 11, 8, 0), (6, 10, 11, 4), (2, 9, 10, 6), (0, 8, 9, 2)])
_uv = me_cube_021.uv_layers.new(name='UVMap')
_uv.uv.foreach_set('vector', [0.4954, 0.0, 0.625, 0.0, 0.625, 0.25, 0.4954, 0.25, 0.4954, 0.25, 0.625, 0.25, 0.625, 0.5, 0.4954, 0.5, 0.4954, 0.5, 0.625, 0.5, 0.625, 0.75, 0.4954, 0.75, 0.4954, 0.75, 0.625, 0.75, 0.625, 1.0, 0.4954, 1.0, 0.125, 0.5, 0.375, 0.5, 0.375, 0.75, 0.125, 0.75, 0.625, 0.5, 0.875, 0.5, 0.875, 0.75, 0.625, 0.75, 0.375, 0.75, 0.4954, 0.75, 0.4954, 1.0, 0.375, 1.0, 0.375, 0.5, 0.4954, 0.5, 0.4954, 0.75, 0.375, 0.75, 0.375, 0.25, 0.4954, 0.25, 0.4954, 0.5, 0.375, 0.5, 0.375, 0.0, 0.4954, 0.0, 0.4954, 0.25, 0.375, 0.25])
me_cube_021.use_remesh_fix_poles = True
me_cube_021.use_remesh_preserve_attributes = False
me_cube_021.use_mirror_vertex_groups = False
me_cube_021.update()
me_cube_020 = bpy.data.meshes.new('Cube.020')
me_cube_020.from_pydata([(-1.12, -1.257, -2.576), (-0.8694, -1.042, -1.727), (-1.12, 1.222, -2.576), (-0.8694, 0.9583, -1.727), (1.359, -1.257, -2.576), (1.131, -1.042, -1.727), (1.359, 1.222, -2.576), (1.131, 0.9583, -1.727), (-0.9573, -1.095, -2.205), (-0.9573, 1.06, -2.205), (1.197, 1.06, -2.205), (1.197, -1.095, -2.205)], [], [(8, 1, 3, 9), (9, 3, 7, 10), (10, 7, 5, 11), (11, 5, 1, 8), (2, 6, 4, 0), (7, 3, 1, 5), (4, 11, 8, 0), (6, 10, 11, 4), (2, 9, 10, 6), (0, 8, 9, 2)])
_uv = me_cube_020.uv_layers.new(name='UVMap')
_uv.uv.foreach_set('vector', [0.4954, 0.0, 0.625, 0.0, 0.625, 0.25, 0.4954, 0.25, 0.4954, 0.25, 0.625, 0.25, 0.625, 0.5, 0.4954, 0.5, 0.4954, 0.5, 0.625, 0.5, 0.625, 0.75, 0.4954, 0.75, 0.4954, 0.75, 0.625, 0.75, 0.625, 1.0, 0.4954, 1.0, 0.125, 0.5, 0.375, 0.5, 0.375, 0.75, 0.125, 0.75, 0.625, 0.5, 0.875, 0.5, 0.875, 0.75, 0.625, 0.75, 0.375, 0.75, 0.4954, 0.75, 0.4954, 1.0, 0.375, 1.0, 0.375, 0.5, 0.4954, 0.5, 0.4954, 0.75, 0.375, 0.75, 0.375, 0.25, 0.4954, 0.25, 0.4954, 0.5, 0.375, 0.5, 0.375, 0.0, 0.4954, 0.0, 0.4954, 0.25, 0.375, 0.25])
me_cube_020.use_remesh_fix_poles = True
me_cube_020.use_remesh_preserve_attributes = False
me_cube_020.use_mirror_vertex_groups = False
me_cube_020.update()
me_cube_019 = bpy.data.meshes.new('Cube.019')
me_cube_019.from_pydata([(-1.12, -1.257, -2.576), (-0.8694, -1.042, -1.727), (-1.12, 1.222, -2.576), (-0.8694, 0.9583, -1.727), (1.359, -1.257, -2.576), (1.131, -1.042, -1.727), (1.359, 1.222, -2.576), (1.131, 0.9583, -1.727), (-0.9573, -1.095, -2.205), (-0.9573, 1.06, -2.205), (1.197, 1.06, -2.205), (1.197, -1.095, -2.205)], [], [(8, 1, 3, 9), (9, 3, 7, 10), (10, 7, 5, 11), (11, 5, 1, 8), (2, 6, 4, 0), (7, 3, 1, 5), (4, 11, 8, 0), (6, 10, 11, 4), (2, 9, 10, 6), (0, 8, 9, 2)])
_uv = me_cube_019.uv_layers.new(name='UVMap')
_uv.uv.foreach_set('vector', [0.4954, 0.0, 0.625, 0.0, 0.625, 0.25, 0.4954, 0.25, 0.4954, 0.25, 0.625, 0.25, 0.625, 0.5, 0.4954, 0.5, 0.4954, 0.5, 0.625, 0.5, 0.625, 0.75, 0.4954, 0.75, 0.4954, 0.75, 0.625, 0.75, 0.625, 1.0, 0.4954, 1.0, 0.125, 0.5, 0.375, 0.5, 0.375, 0.75, 0.125, 0.75, 0.625, 0.5, 0.875, 0.5, 0.875, 0.75, 0.625, 0.75, 0.375, 0.75, 0.4954, 0.75, 0.4954, 1.0, 0.375, 1.0, 0.375, 0.5, 0.4954, 0.5, 0.4954, 0.75, 0.375, 0.75, 0.375, 0.25, 0.4954, 0.25, 0.4954, 0.5, 0.375, 0.5, 0.375, 0.0, 0.4954, 0.0, 0.4954, 0.25, 0.375, 0.25])
me_cube_019.use_remesh_fix_poles = True
me_cube_019.use_remesh_preserve_attributes = False
me_cube_019.use_mirror_vertex_groups = False
me_cube_019.update()
me_cube_030 = bpy.data.meshes.new('Cube.030')
me_cube_030.from_pydata([(-1.12, -1.257, -2.576), (-0.8694, -1.042, -1.727), (-1.12, 1.222, -2.576), (-0.8694, 0.9583, -1.727), (1.359, -1.257, -2.576), (1.131, -1.042, -1.727), (1.359, 1.222, -2.576), (1.131, 0.9583, -1.727), (-0.9573, -1.095, -2.205), (-0.9573, 1.06, -2.205), (1.197, 1.06, -2.205), (1.197, -1.095, -2.205)], [], [(8, 1, 3, 9), (9, 3, 7, 10), (10, 7, 5, 11), (11, 5, 1, 8), (2, 6, 4, 0), (7, 3, 1, 5), (4, 11, 8, 0), (6, 10, 11, 4), (2, 9, 10, 6), (0, 8, 9, 2)])
_uv = me_cube_030.uv_layers.new(name='UVMap')
_uv.uv.foreach_set('vector', [0.4954, 0.0, 0.625, 0.0, 0.625, 0.25, 0.4954, 0.25, 0.4954, 0.25, 0.625, 0.25, 0.625, 0.5, 0.4954, 0.5, 0.4954, 0.5, 0.625, 0.5, 0.625, 0.75, 0.4954, 0.75, 0.4954, 0.75, 0.625, 0.75, 0.625, 1.0, 0.4954, 1.0, 0.125, 0.5, 0.375, 0.5, 0.375, 0.75, 0.125, 0.75, 0.625, 0.5, 0.875, 0.5, 0.875, 0.75, 0.625, 0.75, 0.375, 0.75, 0.4954, 0.75, 0.4954, 1.0, 0.375, 1.0, 0.375, 0.5, 0.4954, 0.5, 0.4954, 0.75, 0.375, 0.75, 0.375, 0.25, 0.4954, 0.25, 0.4954, 0.5, 0.375, 0.5, 0.375, 0.0, 0.4954, 0.0, 0.4954, 0.25, 0.375, 0.25])
me_cube_030.use_remesh_fix_poles = True
me_cube_030.use_remesh_preserve_attributes = False
me_cube_030.use_mirror_vertex_groups = False
me_cube_030.update()
me_cube_029 = bpy.data.meshes.new('Cube.029')
me_cube_029.from_pydata([(-1.12, -1.257, -2.576), (-0.8694, -1.042, -1.727), (-1.12, 1.222, -2.576), (-0.8694, 0.9583, -1.727), (1.359, -1.257, -2.576), (1.131, -1.042, -1.727), (1.359, 1.222, -2.576), (1.131, 0.9583, -1.727), (-0.9573, -1.095, -2.205), (-0.9573, 1.06, -2.205), (1.197, 1.06, -2.205), (1.197, -1.095, -2.205)], [], [(8, 1, 3, 9), (9, 3, 7, 10), (10, 7, 5, 11), (11, 5, 1, 8), (2, 6, 4, 0), (7, 3, 1, 5), (4, 11, 8, 0), (6, 10, 11, 4), (2, 9, 10, 6), (0, 8, 9, 2)])
_uv = me_cube_029.uv_layers.new(name='UVMap')
_uv.uv.foreach_set('vector', [0.4954, 0.0, 0.625, 0.0, 0.625, 0.25, 0.4954, 0.25, 0.4954, 0.25, 0.625, 0.25, 0.625, 0.5, 0.4954, 0.5, 0.4954, 0.5, 0.625, 0.5, 0.625, 0.75, 0.4954, 0.75, 0.4954, 0.75, 0.625, 0.75, 0.625, 1.0, 0.4954, 1.0, 0.125, 0.5, 0.375, 0.5, 0.375, 0.75, 0.125, 0.75, 0.625, 0.5, 0.875, 0.5, 0.875, 0.75, 0.625, 0.75, 0.375, 0.75, 0.4954, 0.75, 0.4954, 1.0, 0.375, 1.0, 0.375, 0.5, 0.4954, 0.5, 0.4954, 0.75, 0.375, 0.75, 0.375, 0.25, 0.4954, 0.25, 0.4954, 0.5, 0.375, 0.5, 0.375, 0.0, 0.4954, 0.0, 0.4954, 0.25, 0.375, 0.25])
me_cube_029.use_remesh_fix_poles = True
me_cube_029.use_remesh_preserve_attributes = False
me_cube_029.use_mirror_vertex_groups = False
me_cube_029.update()
me_cube_028 = bpy.data.meshes.new('Cube.028')
me_cube_028.from_pydata([(-1.12, -1.257, -2.576), (-0.8694, -1.042, -1.727), (-1.12, 1.222, -2.576), (-0.8694, 0.9583, -1.727), (1.359, -1.257, -2.576), (1.131, -1.042, -1.727), (1.359, 1.222, -2.576), (1.131, 0.9583, -1.727), (-0.9573, -1.095, -2.205), (-0.9573, 1.06, -2.205), (1.197, 1.06, -2.205), (1.197, -1.095, -2.205)], [], [(8, 1, 3, 9), (9, 3, 7, 10), (10, 7, 5, 11), (11, 5, 1, 8), (2, 6, 4, 0), (7, 3, 1, 5), (4, 11, 8, 0), (6, 10, 11, 4), (2, 9, 10, 6), (0, 8, 9, 2)])
_uv = me_cube_028.uv_layers.new(name='UVMap')
_uv.uv.foreach_set('vector', [0.4954, 0.0, 0.625, 0.0, 0.625, 0.25, 0.4954, 0.25, 0.4954, 0.25, 0.625, 0.25, 0.625, 0.5, 0.4954, 0.5, 0.4954, 0.5, 0.625, 0.5, 0.625, 0.75, 0.4954, 0.75, 0.4954, 0.75, 0.625, 0.75, 0.625, 1.0, 0.4954, 1.0, 0.125, 0.5, 0.375, 0.5, 0.375, 0.75, 0.125, 0.75, 0.625, 0.5, 0.875, 0.5, 0.875, 0.75, 0.625, 0.75, 0.375, 0.75, 0.4954, 0.75, 0.4954, 1.0, 0.375, 1.0, 0.375, 0.5, 0.4954, 0.5, 0.4954, 0.75, 0.375, 0.75, 0.375, 0.25, 0.4954, 0.25, 0.4954, 0.5, 0.375, 0.5, 0.375, 0.0, 0.4954, 0.0, 0.4954, 0.25, 0.375, 0.25])
me_cube_028.use_remesh_fix_poles = True
me_cube_028.use_remesh_preserve_attributes = False
me_cube_028.use_mirror_vertex_groups = False
me_cube_028.update()
me_cube_027 = bpy.data.meshes.new('Cube.027')
me_cube_027.from_pydata([(-1.12, -1.257, -2.576), (-0.8694, -1.042, -1.727), (-1.12, 1.222, -2.576), (-0.8694, 0.9583, -1.727), (1.359, -1.257, -2.576), (1.131, -1.042, -1.727), (1.359, 1.222, -2.576), (1.131, 0.9583, -1.727), (-0.9573, -1.095, -2.205), (-0.9573, 1.06, -2.205), (1.197, 1.06, -2.205), (1.197, -1.095, -2.205)], [], [(8, 1, 3, 9), (9, 3, 7, 10), (10, 7, 5, 11), (11, 5, 1, 8), (2, 6, 4, 0), (7, 3, 1, 5), (4, 11, 8, 0), (6, 10, 11, 4), (2, 9, 10, 6), (0, 8, 9, 2)])
_uv = me_cube_027.uv_layers.new(name='UVMap')
_uv.uv.foreach_set('vector', [0.4954, 0.0, 0.625, 0.0, 0.625, 0.25, 0.4954, 0.25, 0.4954, 0.25, 0.625, 0.25, 0.625, 0.5, 0.4954, 0.5, 0.4954, 0.5, 0.625, 0.5, 0.625, 0.75, 0.4954, 0.75, 0.4954, 0.75, 0.625, 0.75, 0.625, 1.0, 0.4954, 1.0, 0.125, 0.5, 0.375, 0.5, 0.375, 0.75, 0.125, 0.75, 0.625, 0.5, 0.875, 0.5, 0.875, 0.75, 0.625, 0.75, 0.375, 0.75, 0.4954, 0.75, 0.4954, 1.0, 0.375, 1.0, 0.375, 0.5, 0.4954, 0.5, 0.4954, 0.75, 0.375, 0.75, 0.375, 0.25, 0.4954, 0.25, 0.4954, 0.5, 0.375, 0.5, 0.375, 0.0, 0.4954, 0.0, 0.4954, 0.25, 0.375, 0.25])
me_cube_027.use_remesh_fix_poles = True
me_cube_027.use_remesh_preserve_attributes = False
me_cube_027.use_mirror_vertex_groups = False
me_cube_027.update()
me_cube_026 = bpy.data.meshes.new('Cube.026')
me_cube_026.from_pydata([(-1.12, -1.257, -2.576), (-0.8694, -1.042, -1.727), (-1.12, 1.222, -2.576), (-0.8694, 0.9583, -1.727), (1.359, -1.257, -2.576), (1.131, -1.042, -1.727), (1.359, 1.222, -2.576), (1.131, 0.9583, -1.727), (-0.9573, -1.095, -2.205), (-0.9573, 1.06, -2.205), (1.197, 1.06, -2.205), (1.197, -1.095, -2.205)], [], [(8, 1, 3, 9), (9, 3, 7, 10), (10, 7, 5, 11), (11, 5, 1, 8), (2, 6, 4, 0), (7, 3, 1, 5), (4, 11, 8, 0), (6, 10, 11, 4), (2, 9, 10, 6), (0, 8, 9, 2)])
_uv = me_cube_026.uv_layers.new(name='UVMap')
_uv.uv.foreach_set('vector', [0.4954, 0.0, 0.625, 0.0, 0.625, 0.25, 0.4954, 0.25, 0.4954, 0.25, 0.625, 0.25, 0.625, 0.5, 0.4954, 0.5, 0.4954, 0.5, 0.625, 0.5, 0.625, 0.75, 0.4954, 0.75, 0.4954, 0.75, 0.625, 0.75, 0.625, 1.0, 0.4954, 1.0, 0.125, 0.5, 0.375, 0.5, 0.375, 0.75, 0.125, 0.75, 0.625, 0.5, 0.875, 0.5, 0.875, 0.75, 0.625, 0.75, 0.375, 0.75, 0.4954, 0.75, 0.4954, 1.0, 0.375, 1.0, 0.375, 0.5, 0.4954, 0.5, 0.4954, 0.75, 0.375, 0.75, 0.375, 0.25, 0.4954, 0.25, 0.4954, 0.5, 0.375, 0.5, 0.375, 0.0, 0.4954, 0.0, 0.4954, 0.25, 0.375, 0.25])
me_cube_026.use_remesh_fix_poles = True
me_cube_026.use_remesh_preserve_attributes = False
me_cube_026.use_mirror_vertex_groups = False
me_cube_026.update()
me_cube_025 = bpy.data.meshes.new('Cube.025')
me_cube_025.from_pydata([(-1.12, -1.257, -2.576), (-0.8694, -1.042, -1.727), (-1.12, 1.222, -2.576), (-0.8694, 0.9583, -1.727), (1.359, -1.257, -2.576), (1.131, -1.042, -1.727), (1.359, 1.222, -2.576), (1.131, 0.9583, -1.727), (-0.9573, -1.095, -2.205), (-0.9573, 1.06, -2.205), (1.197, 1.06, -2.205), (1.197, -1.095, -2.205)], [], [(8, 1, 3, 9), (9, 3, 7, 10), (10, 7, 5, 11), (11, 5, 1, 8), (2, 6, 4, 0), (7, 3, 1, 5), (4, 11, 8, 0), (6, 10, 11, 4), (2, 9, 10, 6), (0, 8, 9, 2)])
_uv = me_cube_025.uv_layers.new(name='UVMap')
_uv.uv.foreach_set('vector', [0.4954, 0.0, 0.625, 0.0, 0.625, 0.25, 0.4954, 0.25, 0.4954, 0.25, 0.625, 0.25, 0.625, 0.5, 0.4954, 0.5, 0.4954, 0.5, 0.625, 0.5, 0.625, 0.75, 0.4954, 0.75, 0.4954, 0.75, 0.625, 0.75, 0.625, 1.0, 0.4954, 1.0, 0.125, 0.5, 0.375, 0.5, 0.375, 0.75, 0.125, 0.75, 0.625, 0.5, 0.875, 0.5, 0.875, 0.75, 0.625, 0.75, 0.375, 0.75, 0.4954, 0.75, 0.4954, 1.0, 0.375, 1.0, 0.375, 0.5, 0.4954, 0.5, 0.4954, 0.75, 0.375, 0.75, 0.375, 0.25, 0.4954, 0.25, 0.4954, 0.5, 0.375, 0.5, 0.375, 0.0, 0.4954, 0.0, 0.4954, 0.25, 0.375, 0.25])
me_cube_025.use_remesh_fix_poles = True
me_cube_025.use_remesh_preserve_attributes = False
me_cube_025.use_mirror_vertex_groups = False
me_cube_025.update()
me_cube_036 = bpy.data.meshes.new('Cube.036')
me_cube_036.from_pydata([(-1.12, -1.257, -2.576), (-0.8694, -1.042, -1.727), (-1.12, 1.222, -2.576), (-0.8694, 0.9583, -1.727), (1.359, -1.257, -2.576), (1.131, -1.042, -1.727), (1.359, 1.222, -2.576), (1.131, 0.9583, -1.727), (-0.9573, -1.095, -2.205), (-0.9573, 1.06, -2.205), (1.197, 1.06, -2.205), (1.197, -1.095, -2.205)], [], [(8, 1, 3, 9), (9, 3, 7, 10), (10, 7, 5, 11), (11, 5, 1, 8), (2, 6, 4, 0), (7, 3, 1, 5), (4, 11, 8, 0), (6, 10, 11, 4), (2, 9, 10, 6), (0, 8, 9, 2)])
_uv = me_cube_036.uv_layers.new(name='UVMap')
_uv.uv.foreach_set('vector', [0.4954, 0.0, 0.625, 0.0, 0.625, 0.25, 0.4954, 0.25, 0.4954, 0.25, 0.625, 0.25, 0.625, 0.5, 0.4954, 0.5, 0.4954, 0.5, 0.625, 0.5, 0.625, 0.75, 0.4954, 0.75, 0.4954, 0.75, 0.625, 0.75, 0.625, 1.0, 0.4954, 1.0, 0.125, 0.5, 0.375, 0.5, 0.375, 0.75, 0.125, 0.75, 0.625, 0.5, 0.875, 0.5, 0.875, 0.75, 0.625, 0.75, 0.375, 0.75, 0.4954, 0.75, 0.4954, 1.0, 0.375, 1.0, 0.375, 0.5, 0.4954, 0.5, 0.4954, 0.75, 0.375, 0.75, 0.375, 0.25, 0.4954, 0.25, 0.4954, 0.5, 0.375, 0.5, 0.375, 0.0, 0.4954, 0.0, 0.4954, 0.25, 0.375, 0.25])
me_cube_036.use_remesh_fix_poles = True
me_cube_036.use_remesh_preserve_attributes = False
me_cube_036.use_mirror_vertex_groups = False
me_cube_036.update()
me_cube_035 = bpy.data.meshes.new('Cube.035')
me_cube_035.from_pydata([(-1.12, -1.257, -2.576), (-0.8694, -1.042, -1.727), (-1.12, 1.222, -2.576), (-0.8694, 0.9583, -1.727), (1.359, -1.257, -2.576), (1.131, -1.042, -1.727), (1.359, 1.222, -2.576), (1.131, 0.9583, -1.727), (-0.9573, -1.095, -2.205), (-0.9573, 1.06, -2.205), (1.197, 1.06, -2.205), (1.197, -1.095, -2.205)], [], [(8, 1, 3, 9), (9, 3, 7, 10), (10, 7, 5, 11), (11, 5, 1, 8), (2, 6, 4, 0), (7, 3, 1, 5), (4, 11, 8, 0), (6, 10, 11, 4), (2, 9, 10, 6), (0, 8, 9, 2)])
_uv = me_cube_035.uv_layers.new(name='UVMap')
_uv.uv.foreach_set('vector', [0.4954, 0.0, 0.625, 0.0, 0.625, 0.25, 0.4954, 0.25, 0.4954, 0.25, 0.625, 0.25, 0.625, 0.5, 0.4954, 0.5, 0.4954, 0.5, 0.625, 0.5, 0.625, 0.75, 0.4954, 0.75, 0.4954, 0.75, 0.625, 0.75, 0.625, 1.0, 0.4954, 1.0, 0.125, 0.5, 0.375, 0.5, 0.375, 0.75, 0.125, 0.75, 0.625, 0.5, 0.875, 0.5, 0.875, 0.75, 0.625, 0.75, 0.375, 0.75, 0.4954, 0.75, 0.4954, 1.0, 0.375, 1.0, 0.375, 0.5, 0.4954, 0.5, 0.4954, 0.75, 0.375, 0.75, 0.375, 0.25, 0.4954, 0.25, 0.4954, 0.5, 0.375, 0.5, 0.375, 0.0, 0.4954, 0.0, 0.4954, 0.25, 0.375, 0.25])
me_cube_035.use_remesh_fix_poles = True
me_cube_035.use_remesh_preserve_attributes = False
me_cube_035.use_mirror_vertex_groups = False
me_cube_035.update()
me_cube_034 = bpy.data.meshes.new('Cube.034')
me_cube_034.from_pydata([(-1.12, -1.257, -2.576), (-0.8694, -1.042, -1.727), (-1.12, 1.222, -2.576), (-0.8694, 0.9583, -1.727), (1.359, -1.257, -2.576), (1.131, -1.042, -1.727), (1.359, 1.222, -2.576), (1.131, 0.9583, -1.727), (-0.9573, -1.095, -2.205), (-0.9573, 1.06, -2.205), (1.197, 1.06, -2.205), (1.197, -1.095, -2.205)], [], [(8, 1, 3, 9), (9, 3, 7, 10), (10, 7, 5, 11), (11, 5, 1, 8), (2, 6, 4, 0), (7, 3, 1, 5), (4, 11, 8, 0), (6, 10, 11, 4), (2, 9, 10, 6), (0, 8, 9, 2)])
_uv = me_cube_034.uv_layers.new(name='UVMap')
_uv.uv.foreach_set('vector', [0.4954, 0.0, 0.625, 0.0, 0.625, 0.25, 0.4954, 0.25, 0.4954, 0.25, 0.625, 0.25, 0.625, 0.5, 0.4954, 0.5, 0.4954, 0.5, 0.625, 0.5, 0.625, 0.75, 0.4954, 0.75, 0.4954, 0.75, 0.625, 0.75, 0.625, 1.0, 0.4954, 1.0, 0.125, 0.5, 0.375, 0.5, 0.375, 0.75, 0.125, 0.75, 0.625, 0.5, 0.875, 0.5, 0.875, 0.75, 0.625, 0.75, 0.375, 0.75, 0.4954, 0.75, 0.4954, 1.0, 0.375, 1.0, 0.375, 0.5, 0.4954, 0.5, 0.4954, 0.75, 0.375, 0.75, 0.375, 0.25, 0.4954, 0.25, 0.4954, 0.5, 0.375, 0.5, 0.375, 0.0, 0.4954, 0.0, 0.4954, 0.25, 0.375, 0.25])
me_cube_034.use_remesh_fix_poles = True
me_cube_034.use_remesh_preserve_attributes = False
me_cube_034.use_mirror_vertex_groups = False
me_cube_034.update()
me_cube_033 = bpy.data.meshes.new('Cube.033')
me_cube_033.from_pydata([(-1.12, -1.257, -2.576), (-0.8694, -1.042, -1.727), (-1.12, 1.222, -2.576), (-0.8694, 0.9583, -1.727), (1.359, -1.257, -2.576), (1.131, -1.042, -1.727), (1.359, 1.222, -2.576), (1.131, 0.9583, -1.727), (-0.9573, -1.095, -2.205), (-0.9573, 1.06, -2.205), (1.197, 1.06, -2.205), (1.197, -1.095, -2.205)], [], [(8, 1, 3, 9), (9, 3, 7, 10), (10, 7, 5, 11), (11, 5, 1, 8), (2, 6, 4, 0), (7, 3, 1, 5), (4, 11, 8, 0), (6, 10, 11, 4), (2, 9, 10, 6), (0, 8, 9, 2)])
_uv = me_cube_033.uv_layers.new(name='UVMap')
_uv.uv.foreach_set('vector', [0.4954, 0.0, 0.625, 0.0, 0.625, 0.25, 0.4954, 0.25, 0.4954, 0.25, 0.625, 0.25, 0.625, 0.5, 0.4954, 0.5, 0.4954, 0.5, 0.625, 0.5, 0.625, 0.75, 0.4954, 0.75, 0.4954, 0.75, 0.625, 0.75, 0.625, 1.0, 0.4954, 1.0, 0.125, 0.5, 0.375, 0.5, 0.375, 0.75, 0.125, 0.75, 0.625, 0.5, 0.875, 0.5, 0.875, 0.75, 0.625, 0.75, 0.375, 0.75, 0.4954, 0.75, 0.4954, 1.0, 0.375, 1.0, 0.375, 0.5, 0.4954, 0.5, 0.4954, 0.75, 0.375, 0.75, 0.375, 0.25, 0.4954, 0.25, 0.4954, 0.5, 0.375, 0.5, 0.375, 0.0, 0.4954, 0.0, 0.4954, 0.25, 0.375, 0.25])
me_cube_033.use_remesh_fix_poles = True
me_cube_033.use_remesh_preserve_attributes = False
me_cube_033.use_mirror_vertex_groups = False
me_cube_033.update()
me_cube_032 = bpy.data.meshes.new('Cube.032')
me_cube_032.from_pydata([(-1.12, -1.257, -2.576), (-0.8694, -1.042, -1.727), (-1.12, 1.222, -2.576), (-0.8694, 0.9583, -1.727), (1.359, -1.257, -2.576), (1.131, -1.042, -1.727), (1.359, 1.222, -2.576), (1.131, 0.9583, -1.727), (-0.9573, -1.095, -2.205), (-0.9573, 1.06, -2.205), (1.197, 1.06, -2.205), (1.197, -1.095, -2.205)], [], [(8, 1, 3, 9), (9, 3, 7, 10), (10, 7, 5, 11), (11, 5, 1, 8), (2, 6, 4, 0), (7, 3, 1, 5), (4, 11, 8, 0), (6, 10, 11, 4), (2, 9, 10, 6), (0, 8, 9, 2)])
_uv = me_cube_032.uv_layers.new(name='UVMap')
_uv.uv.foreach_set('vector', [0.4954, 0.0, 0.625, 0.0, 0.625, 0.25, 0.4954, 0.25, 0.4954, 0.25, 0.625, 0.25, 0.625, 0.5, 0.4954, 0.5, 0.4954, 0.5, 0.625, 0.5, 0.625, 0.75, 0.4954, 0.75, 0.4954, 0.75, 0.625, 0.75, 0.625, 1.0, 0.4954, 1.0, 0.125, 0.5, 0.375, 0.5, 0.375, 0.75, 0.125, 0.75, 0.625, 0.5, 0.875, 0.5, 0.875, 0.75, 0.625, 0.75, 0.375, 0.75, 0.4954, 0.75, 0.4954, 1.0, 0.375, 1.0, 0.375, 0.5, 0.4954, 0.5, 0.4954, 0.75, 0.375, 0.75, 0.375, 0.25, 0.4954, 0.25, 0.4954, 0.5, 0.375, 0.5, 0.375, 0.0, 0.4954, 0.0, 0.4954, 0.25, 0.375, 0.25])
me_cube_032.use_remesh_fix_poles = True
me_cube_032.use_remesh_preserve_attributes = False
me_cube_032.use_mirror_vertex_groups = False
me_cube_032.update()
me_cube_031 = bpy.data.meshes.new('Cube.031')
me_cube_031.from_pydata([(-1.12, -1.257, -2.576), (-0.8694, -1.042, -1.727), (-1.12, 1.222, -2.576), (-0.8694, 0.9583, -1.727), (1.359, -1.257, -2.576), (1.131, -1.042, -1.727), (1.359, 1.222, -2.576), (1.131, 0.9583, -1.727), (-0.9573, -1.095, -2.205), (-0.9573, 1.06, -2.205), (1.197, 1.06, -2.205), (1.197, -1.095, -2.205)], [], [(8, 1, 3, 9), (9, 3, 7, 10), (10, 7, 5, 11), (11, 5, 1, 8), (2, 6, 4, 0), (7, 3, 1, 5), (4, 11, 8, 0), (6, 10, 11, 4), (2, 9, 10, 6), (0, 8, 9, 2)])
_uv = me_cube_031.uv_layers.new(name='UVMap')
_uv.uv.foreach_set('vector', [0.4954, 0.0, 0.625, 0.0, 0.625, 0.25, 0.4954, 0.25, 0.4954, 0.25, 0.625, 0.25, 0.625, 0.5, 0.4954, 0.5, 0.4954, 0.5, 0.625, 0.5, 0.625, 0.75, 0.4954, 0.75, 0.4954, 0.75, 0.625, 0.75, 0.625, 1.0, 0.4954, 1.0, 0.125, 0.5, 0.375, 0.5, 0.375, 0.75, 0.125, 0.75, 0.625, 0.5, 0.875, 0.5, 0.875, 0.75, 0.625, 0.75, 0.375, 0.75, 0.4954, 0.75, 0.4954, 1.0, 0.375, 1.0, 0.375, 0.5, 0.4954, 0.5, 0.4954, 0.75, 0.375, 0.75, 0.375, 0.25, 0.4954, 0.25, 0.4954, 0.5, 0.375, 0.5, 0.375, 0.0, 0.4954, 0.0, 0.4954, 0.25, 0.375, 0.25])
me_cube_031.use_remesh_fix_poles = True
me_cube_031.use_remesh_preserve_attributes = False
me_cube_031.use_mirror_vertex_groups = False
me_cube_031.update()

# ---- objects
ob_cube = bpy.data.objects.new('Cube', me_cube)
ob_cube_001 = bpy.data.objects.new('Cube.001', me_cube_001)
ob_cube_002 = bpy.data.objects.new('Cube.002', me_cube_002)
ob_cube_003 = bpy.data.objects.new('Cube.003', me_cube_003)
ob_cube_004 = bpy.data.objects.new('Cube.004', me_cube_004)
ob_cube_005 = bpy.data.objects.new('Cube.005', me_cube_005)
ob_cube_006 = bpy.data.objects.new('Cube.006', me_cube_006)
ob_cube_007 = bpy.data.objects.new('Cube.007', me_cube_007)
ob_cube_008 = bpy.data.objects.new('Cube.008', me_cube_008)
ob_cube_009 = bpy.data.objects.new('Cube.009', me_cube_009)
ob_cube_010 = bpy.data.objects.new('Cube.010', me_cube_010)
ob_cube_011 = bpy.data.objects.new('Cube.011', me_cube_011)
ob_cube_012 = bpy.data.objects.new('Cube.012', me_cube_012)
ob_cube_018 = bpy.data.objects.new('Cube.018', me_cube_018)
ob_cube_017 = bpy.data.objects.new('Cube.017', me_cube_017)
ob_cube_016 = bpy.data.objects.new('Cube.016', me_cube_016)
ob_cube_015 = bpy.data.objects.new('Cube.015', me_cube_015)
ob_cube_014 = bpy.data.objects.new('Cube.014', me_cube_014)
ob_cube_013 = bpy.data.objects.new('Cube.013', me_cube_013)
ob_cube_024 = bpy.data.objects.new('Cube.024', me_cube_024)
ob_cube_023 = bpy.data.objects.new('Cube.023', me_cube_023)
ob_cube_022 = bpy.data.objects.new('Cube.022', me_cube_022)
ob_cube_021 = bpy.data.objects.new('Cube.021', me_cube_021)
ob_cube_020 = bpy.data.objects.new('Cube.020', me_cube_020)
ob_cube_019 = bpy.data.objects.new('Cube.019', me_cube_019)
ob_cube_030 = bpy.data.objects.new('Cube.030', me_cube_030)
ob_cube_029 = bpy.data.objects.new('Cube.029', me_cube_029)
ob_cube_028 = bpy.data.objects.new('Cube.028', me_cube_028)
ob_cube_027 = bpy.data.objects.new('Cube.027', me_cube_027)
ob_cube_026 = bpy.data.objects.new('Cube.026', me_cube_026)
ob_cube_025 = bpy.data.objects.new('Cube.025', me_cube_025)
ob_cube_036 = bpy.data.objects.new('Cube.036', me_cube_036)
ob_cube_035 = bpy.data.objects.new('Cube.035', me_cube_035)
ob_cube_034 = bpy.data.objects.new('Cube.034', me_cube_034)
ob_cube_033 = bpy.data.objects.new('Cube.033', me_cube_033)
ob_cube_032 = bpy.data.objects.new('Cube.032', me_cube_032)
ob_cube_031 = bpy.data.objects.new('Cube.031', me_cube_031)

# ---- transforms, parenting, visibility, modifiers, constraints
ob_cube.location = (0.0, 0.0, 0.0)
ob_cube.scale = (16.43, 16.43, 0.5)
ob_cube.lock_rotations_4d = False
ob_cube.empty_display_type = 'ARROWS'
ob_cube.lineart.crease_threshold = 0.0
ob_cube_001.location = (-13.82, 13.64, 1.792)
ob_cube_001.scale = (2.097, 2.097, 0.5)
ob_cube_001.lineart.crease_threshold = 0.0
ob_cube_002.location = (-8.386, 13.67, 1.792)
ob_cube_002.scale = (2.097, 2.097, 0.5)
ob_cube_002.lineart.crease_threshold = 0.0
ob_cube_003.location = (-2.958, 13.65, 1.792)
ob_cube_003.scale = (2.097, 2.097, 0.5)
ob_cube_003.lineart.crease_threshold = 0.0
ob_cube_004.location = (2.445, 13.63, 1.792)
ob_cube_004.scale = (2.097, 2.097, 0.5)
ob_cube_004.lineart.crease_threshold = 0.0
ob_cube_005.location = (7.823, 13.61, 1.792)
ob_cube_005.scale = (2.097, 2.097, 0.5)
ob_cube_005.lineart.crease_threshold = 0.0
ob_cube_006.location = (13.26, 13.61, 1.792)
ob_cube_006.scale = (2.097, 2.097, 0.5)
ob_cube_006.lineart.crease_threshold = 0.0
ob_cube_007.location = (-13.82, 8.127, 1.792)
ob_cube_007.scale = (2.097, 2.097, 0.5)
ob_cube_007.lineart.crease_threshold = 0.0
ob_cube_008.location = (-8.386, 8.156, 1.792)
ob_cube_008.scale = (2.097, 2.097, 0.5)
ob_cube_008.lineart.crease_threshold = 0.0
ob_cube_009.location = (-2.958, 8.139, 1.792)
ob_cube_009.scale = (2.097, 2.097, 0.5)
ob_cube_009.lineart.crease_threshold = 0.0
ob_cube_010.location = (2.445, 8.124, 1.792)
ob_cube_010.scale = (2.097, 2.097, 0.5)
ob_cube_010.lineart.crease_threshold = 0.0
ob_cube_011.location = (7.823, 8.1, 1.792)
ob_cube_011.scale = (2.097, 2.097, 0.5)
ob_cube_011.lineart.crease_threshold = 0.0
ob_cube_012.location = (13.26, 8.1, 1.792)
ob_cube_012.scale = (2.097, 2.097, 0.5)
ob_cube_012.lineart.crease_threshold = 0.0
ob_cube_018.location = (-13.82, 2.714, 1.792)
ob_cube_018.scale = (2.097, 2.097, 0.5)
ob_cube_018.lineart.crease_threshold = 0.0
ob_cube_017.location = (-8.386, 2.743, 1.792)
ob_cube_017.scale = (2.097, 2.097, 0.5)
ob_cube_017.lineart.crease_threshold = 0.0
ob_cube_016.location = (-2.958, 2.726, 1.792)
ob_cube_016.scale = (2.097, 2.097, 0.5)
ob_cube_016.lineart.crease_threshold = 0.0
ob_cube_015.location = (2.445, 2.711, 1.792)
ob_cube_015.scale = (2.097, 2.097, 0.5)
ob_cube_015.lineart.crease_threshold = 0.0
ob_cube_014.location = (7.823, 2.688, 1.792)
ob_cube_014.scale = (2.097, 2.097, 0.5)
ob_cube_014.lineart.crease_threshold = 0.0
ob_cube_013.location = (13.26, 2.688, 1.792)
ob_cube_013.scale = (2.097, 2.097, 0.5)
ob_cube_013.lineart.crease_threshold = 0.0
ob_cube_024.location = (13.26, -2.774, 1.792)
ob_cube_024.scale = (2.097, 2.097, 0.5)
ob_cube_024.lineart.crease_threshold = 0.0
ob_cube_023.location = (7.823, -2.774, 1.792)
ob_cube_023.scale = (2.097, 2.097, 0.5)
ob_cube_023.lineart.crease_threshold = 0.0
ob_cube_022.location = (2.445, -2.75, 1.792)
ob_cube_022.scale = (2.097, 2.097, 0.5)
ob_cube_022.lineart.crease_threshold = 0.0
ob_cube_021.location = (-2.958, -2.736, 1.792)
ob_cube_021.scale = (2.097, 2.097, 0.5)
ob_cube_021.lineart.crease_threshold = 0.0
ob_cube_020.location = (-8.386, -2.718, 1.792)
ob_cube_020.scale = (2.097, 2.097, 0.5)
ob_cube_020.lineart.crease_threshold = 0.0
ob_cube_019.location = (-13.82, -2.747, 1.792)
ob_cube_019.scale = (2.097, 2.097, 0.5)
ob_cube_019.lineart.crease_threshold = 0.0
ob_cube_030.location = (-13.82, -8.209, 1.792)
ob_cube_030.scale = (2.097, 2.097, 0.5)
ob_cube_030.lineart.crease_threshold = 0.0
ob_cube_029.location = (-8.386, -8.18, 1.792)
ob_cube_029.scale = (2.097, 2.097, 0.5)
ob_cube_029.lineart.crease_threshold = 0.0
ob_cube_028.location = (-2.958, -8.197, 1.792)
ob_cube_028.scale = (2.097, 2.097, 0.5)
ob_cube_028.lineart.crease_threshold = 0.0
ob_cube_027.location = (2.445, -8.212, 1.792)
ob_cube_027.scale = (2.097, 2.097, 0.5)
ob_cube_027.lineart.crease_threshold = 0.0
ob_cube_026.location = (7.823, -8.235, 1.792)
ob_cube_026.scale = (2.097, 2.097, 0.5)
ob_cube_026.lineart.crease_threshold = 0.0
ob_cube_025.location = (13.26, -8.235, 1.792)
ob_cube_025.scale = (2.097, 2.097, 0.5)
ob_cube_025.lineart.crease_threshold = 0.0
ob_cube_036.location = (13.26, -13.7, 1.792)
ob_cube_036.scale = (2.097, 2.097, 0.5)
ob_cube_036.lineart.crease_threshold = 0.0
ob_cube_035.location = (7.823, -13.7, 1.792)
ob_cube_035.scale = (2.097, 2.097, 0.5)
ob_cube_035.lineart.crease_threshold = 0.0
ob_cube_034.location = (2.445, -13.67, 1.792)
ob_cube_034.scale = (2.097, 2.097, 0.5)
ob_cube_034.lineart.crease_threshold = 0.0
ob_cube_033.location = (-2.958, -13.66, 1.792)
ob_cube_033.scale = (2.097, 2.097, 0.5)
ob_cube_033.lineart.crease_threshold = 0.0
ob_cube_032.location = (-8.386, -13.64, 1.792)
ob_cube_032.scale = (2.097, 2.097, 0.5)
ob_cube_032.lineart.crease_threshold = 0.0
ob_cube_031.location = (-13.82, -13.67, 1.792)
ob_cube_031.scale = (2.097, 2.097, 0.5)
ob_cube_031.lineart.crease_threshold = 0.0

# ---- collection membership
col_collection.objects.link(ob_cube)
col_collection.objects.link(ob_cube_001)
col_collection.objects.link(ob_cube_002)
col_collection.objects.link(ob_cube_003)
col_collection.objects.link(ob_cube_004)
col_collection.objects.link(ob_cube_005)
col_collection.objects.link(ob_cube_006)
col_collection.objects.link(ob_cube_007)
col_collection.objects.link(ob_cube_008)
col_collection.objects.link(ob_cube_009)
col_collection.objects.link(ob_cube_010)
col_collection.objects.link(ob_cube_011)
col_collection.objects.link(ob_cube_012)
col_collection.objects.link(ob_cube_018)
col_collection.objects.link(ob_cube_017)
col_collection.objects.link(ob_cube_016)
col_collection.objects.link(ob_cube_015)
col_collection.objects.link(ob_cube_014)
col_collection.objects.link(ob_cube_013)
col_collection.objects.link(ob_cube_024)
col_collection.objects.link(ob_cube_023)
col_collection.objects.link(ob_cube_022)
col_collection.objects.link(ob_cube_021)
col_collection.objects.link(ob_cube_020)
col_collection.objects.link(ob_cube_019)
col_collection.objects.link(ob_cube_030)
col_collection.objects.link(ob_cube_029)
col_collection.objects.link(ob_cube_028)
col_collection.objects.link(ob_cube_027)
col_collection.objects.link(ob_cube_026)
col_collection.objects.link(ob_cube_025)
col_collection.objects.link(ob_cube_036)
col_collection.objects.link(ob_cube_035)
col_collection.objects.link(ob_cube_034)
col_collection.objects.link(ob_cube_033)
col_collection.objects.link(ob_cube_032)
col_collection.objects.link(ob_cube_031)

# ---- scene / render settings (as saved in the file)
scene.frame_start = 1; scene.frame_end = 250; scene.frame_set(1)
scene.render.engine = 'BLENDER_EEVEE_NEXT'
scene.cycles.use_denoising = False
scene.cycles.samples = 128
scene.cycles.sampling_pattern = 'TABULATED_SOBOL'
scene.cycles.use_adaptive_sampling = False
scene.cycles.use_light_tree = False
scene.view_settings.view_transform = 'Filmic'
bpy.context.view_layer.update()

# ---- added for rendering (the .blend has no active camera and no usable light): camera, sun
cam_auto = bpy.data.cameras.new('AutoCamera')
cam_auto.lens = 50.0
cam_auto.sensor_width = 36.0
cam_auto.clip_end = 1000.0
ob_auto_camera = bpy.data.objects.new('AutoCamera', cam_auto)
scene.collection.objects.link(ob_auto_camera)
ob_auto_camera.location = (46.2794, -55.5353, 37.2378)
ob_auto_camera.rotation_euler = (1.09748, -7.21219e-08, 0.694738)
scene.camera = ob_auto_camera
light_auto_sun = bpy.data.lights.new('AutoSun', 'SUN')
light_auto_sun.energy = 3.0
light_auto_sun.angle = 0.0523599
ob_auto_sun = bpy.data.objects.new('AutoSun', light_auto_sun)
scene.collection.objects.link(ob_auto_sun)
ob_auto_sun.rotation_euler = (0.872665, 0.174533, 0.523599)
bpy.context.view_layer.update()
